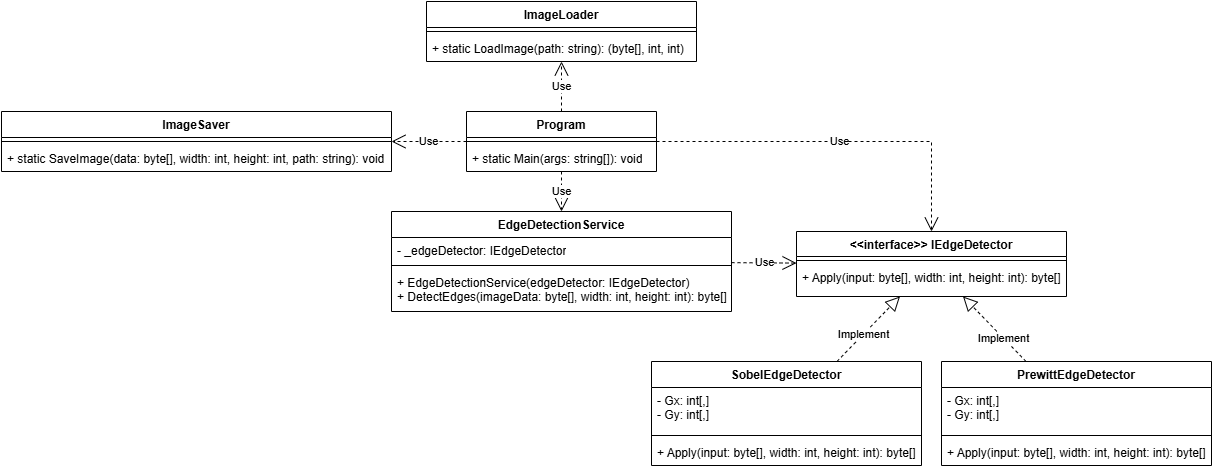

The diagram above was exported from draw.io. Its source (the exported page's mxGraphModel, read from the mxfile embedded in the PNG):
<mxGraphModel dx="1884" dy="1558" grid="1" gridSize="10" guides="1" tooltips="1" connect="1" arrows="1" fold="1" page="1" pageScale="1" pageWidth="850" pageHeight="1100" math="0" shadow="0">
  <root>
    <mxCell id="0" />
    <mxCell id="1" parent="0" />
    <mxCell id="A79jhgo63wWI0AuekGEN-1" value="Program" style="swimlane;fontStyle=1;align=center;verticalAlign=top;childLayout=stackLayout;horizontal=1;startSize=26;horizontalStack=0;resizeParent=1;resizeParentMax=0;resizeLast=0;collapsible=1;marginBottom=0;whiteSpace=wrap;html=1;" parent="1" vertex="1">
      <mxGeometry x="355" width="190" height="60" as="geometry">
        <mxRectangle x="340" y="340" width="90" height="30" as="alternateBounds" />
      </mxGeometry>
    </mxCell>
    <mxCell id="A79jhgo63wWI0AuekGEN-3" value="" style="line;strokeWidth=1;fillColor=none;align=left;verticalAlign=middle;spacingTop=-1;spacingLeft=3;spacingRight=3;rotatable=0;labelPosition=right;points=[];portConstraint=eastwest;strokeColor=inherit;" parent="A79jhgo63wWI0AuekGEN-1" vertex="1">
      <mxGeometry y="26" width="190" height="8" as="geometry" />
    </mxCell>
    <mxCell id="A79jhgo63wWI0AuekGEN-4" value="&lt;div&gt;&lt;div&gt;+ static Main(args: string[]): void&lt;/div&gt;&lt;/div&gt;&lt;div&gt;&lt;br&gt;&lt;/div&gt;" style="text;strokeColor=none;fillColor=none;align=left;verticalAlign=top;spacingLeft=4;spacingRight=4;overflow=hidden;rotatable=0;points=[[0,0.5],[1,0.5]];portConstraint=eastwest;whiteSpace=wrap;html=1;" parent="A79jhgo63wWI0AuekGEN-1" vertex="1">
      <mxGeometry y="34" width="190" height="26" as="geometry" />
    </mxCell>
    <mxCell id="A79jhgo63wWI0AuekGEN-29" value="ImageLoader" style="swimlane;fontStyle=1;align=center;verticalAlign=top;childLayout=stackLayout;horizontal=1;startSize=26;horizontalStack=0;resizeParent=1;resizeParentMax=0;resizeLast=0;collapsible=1;marginBottom=0;whiteSpace=wrap;html=1;" parent="1" vertex="1">
      <mxGeometry x="315" y="-110" width="270" height="60" as="geometry" />
    </mxCell>
    <mxCell id="A79jhgo63wWI0AuekGEN-31" value="" style="line;strokeWidth=1;fillColor=none;align=left;verticalAlign=middle;spacingTop=-1;spacingLeft=3;spacingRight=3;rotatable=0;labelPosition=right;points=[];portConstraint=eastwest;strokeColor=inherit;" parent="A79jhgo63wWI0AuekGEN-29" vertex="1">
      <mxGeometry y="26" width="270" height="8" as="geometry" />
    </mxCell>
    <mxCell id="A79jhgo63wWI0AuekGEN-32" value="&lt;div&gt;+ static LoadImage(&lt;span class=&quot;hljs-built_in&quot;&gt;path&lt;/span&gt;: &lt;span class=&quot;hljs-built_in&quot;&gt;string&lt;/span&gt;): (&lt;span class=&quot;hljs-built_in&quot;&gt;byte&lt;/span&gt;[], int, int)&lt;/div&gt;" style="text;strokeColor=none;fillColor=none;align=left;verticalAlign=top;spacingLeft=4;spacingRight=4;overflow=hidden;rotatable=0;points=[[0,0.5],[1,0.5]];portConstraint=eastwest;whiteSpace=wrap;html=1;" parent="A79jhgo63wWI0AuekGEN-29" vertex="1">
      <mxGeometry y="34" width="270" height="26" as="geometry" />
    </mxCell>
    <mxCell id="A79jhgo63wWI0AuekGEN-33" value="ImageSaver" style="swimlane;fontStyle=1;align=center;verticalAlign=top;childLayout=stackLayout;horizontal=1;startSize=26;horizontalStack=0;resizeParent=1;resizeParentMax=0;resizeLast=0;collapsible=1;marginBottom=0;whiteSpace=wrap;html=1;" parent="1" vertex="1">
      <mxGeometry x="-110" width="390" height="60" as="geometry" />
    </mxCell>
    <mxCell id="A79jhgo63wWI0AuekGEN-35" value="" style="line;strokeWidth=1;fillColor=none;align=left;verticalAlign=middle;spacingTop=-1;spacingLeft=3;spacingRight=3;rotatable=0;labelPosition=right;points=[];portConstraint=eastwest;strokeColor=inherit;" parent="A79jhgo63wWI0AuekGEN-33" vertex="1">
      <mxGeometry y="26" width="390" height="8" as="geometry" />
    </mxCell>
    <mxCell id="A79jhgo63wWI0AuekGEN-36" value="&lt;div&gt;+ &lt;span class=&quot;hljs-built_in&quot;&gt;static&lt;/span&gt; &lt;span class=&quot;hljs-title function_ invoke__&quot;&gt;SaveImage&lt;/span&gt;(&lt;span class=&quot;hljs-attr&quot;&gt;data&lt;/span&gt;: byte[], &lt;span class=&quot;hljs-attr&quot;&gt;width&lt;/span&gt;: &lt;span class=&quot;hljs-keyword&quot;&gt;int&lt;/span&gt;, &lt;span class=&quot;hljs-attr&quot;&gt;height&lt;/span&gt;: &lt;span class=&quot;hljs-keyword&quot;&gt;int&lt;/span&gt;, &lt;span class=&quot;hljs-attr&quot;&gt;path&lt;/span&gt;: &lt;span class=&quot;hljs-keyword&quot;&gt;string&lt;/span&gt;): &lt;span class=&quot;hljs-keyword&quot;&gt;void&lt;/span&gt;&lt;/div&gt;" style="text;strokeColor=none;fillColor=none;align=left;verticalAlign=top;spacingLeft=4;spacingRight=4;overflow=hidden;rotatable=0;points=[[0,0.5],[1,0.5]];portConstraint=eastwest;whiteSpace=wrap;html=1;" parent="A79jhgo63wWI0AuekGEN-33" vertex="1">
      <mxGeometry y="34" width="390" height="26" as="geometry" />
    </mxCell>
    <mxCell id="A79jhgo63wWI0AuekGEN-46" value="EdgeDetectionService" style="swimlane;fontStyle=1;align=center;verticalAlign=top;childLayout=stackLayout;horizontal=1;startSize=26;horizontalStack=0;resizeParent=1;resizeParentMax=0;resizeLast=0;collapsible=1;marginBottom=0;whiteSpace=wrap;html=1;" parent="1" vertex="1">
      <mxGeometry x="280" y="100" width="340" height="100" as="geometry" />
    </mxCell>
    <mxCell id="A79jhgo63wWI0AuekGEN-47" value="- _edgeDetector: IEdgeDetector" style="text;strokeColor=none;fillColor=none;align=left;verticalAlign=top;spacingLeft=4;spacingRight=4;overflow=hidden;rotatable=0;points=[[0,0.5],[1,0.5]];portConstraint=eastwest;whiteSpace=wrap;html=1;" parent="A79jhgo63wWI0AuekGEN-46" vertex="1">
      <mxGeometry y="26" width="340" height="24" as="geometry" />
    </mxCell>
    <mxCell id="A79jhgo63wWI0AuekGEN-48" value="" style="line;strokeWidth=1;fillColor=none;align=left;verticalAlign=middle;spacingTop=-1;spacingLeft=3;spacingRight=3;rotatable=0;labelPosition=right;points=[];portConstraint=eastwest;strokeColor=inherit;" parent="A79jhgo63wWI0AuekGEN-46" vertex="1">
      <mxGeometry y="50" width="340" height="8" as="geometry" />
    </mxCell>
    <mxCell id="A79jhgo63wWI0AuekGEN-49" value="&lt;div&gt;+&amp;nbsp;&lt;span class=&quot;hljs-built_in&quot;&gt;EdgeDetectionService&lt;/span&gt;(edgeDetector: IEdgeDetector)&lt;/div&gt;&lt;div&gt;+ &lt;span class=&quot;hljs-built_in&quot;&gt;DetectEdges&lt;/span&gt;(imageData: &lt;span class=&quot;hljs-type&quot;&gt;byte&lt;/span&gt;[], width: &lt;span class=&quot;hljs-type&quot;&gt;int&lt;/span&gt;, height: &lt;span class=&quot;hljs-type&quot;&gt;int&lt;/span&gt;): &lt;span class=&quot;hljs-type&quot;&gt;byte&lt;/span&gt;[]&lt;/div&gt;" style="text;strokeColor=none;fillColor=none;align=left;verticalAlign=top;spacingLeft=4;spacingRight=4;overflow=hidden;rotatable=0;points=[[0,0.5],[1,0.5]];portConstraint=eastwest;whiteSpace=wrap;html=1;" parent="A79jhgo63wWI0AuekGEN-46" vertex="1">
      <mxGeometry y="58" width="340" height="42" as="geometry" />
    </mxCell>
    <object label="&amp;lt;&amp;lt;interface&amp;gt;&amp;gt; IEdgeDetector" id="A79jhgo63wWI0AuekGEN-50">
      <mxCell style="swimlane;fontStyle=1;align=center;verticalAlign=top;childLayout=stackLayout;horizontal=1;startSize=25;horizontalStack=0;resizeParent=1;resizeParentMax=0;resizeLast=0;collapsible=1;marginBottom=0;whiteSpace=wrap;html=1;" parent="1" vertex="1">
        <mxGeometry x="685" y="120" width="270" height="65" as="geometry" />
      </mxCell>
    </object>
    <mxCell id="A79jhgo63wWI0AuekGEN-52" value="" style="line;strokeWidth=1;fillColor=none;align=left;verticalAlign=middle;spacingTop=-1;spacingLeft=3;spacingRight=3;rotatable=0;labelPosition=right;points=[];portConstraint=eastwest;strokeColor=inherit;" parent="A79jhgo63wWI0AuekGEN-50" vertex="1">
      <mxGeometry y="25" width="270" height="8" as="geometry" />
    </mxCell>
    <mxCell id="A79jhgo63wWI0AuekGEN-53" value="&lt;div&gt;+ Apply(&lt;span class=&quot;hljs-built_in&quot;&gt;input&lt;/span&gt;: &lt;span class=&quot;hljs-built_in&quot;&gt;byte&lt;/span&gt;[], width: int, height: int): &lt;span class=&quot;hljs-built_in&quot;&gt;byte&lt;/span&gt;[]&lt;/div&gt;" style="text;strokeColor=none;fillColor=none;align=left;verticalAlign=top;spacingLeft=4;spacingRight=4;overflow=hidden;rotatable=0;points=[[0,0.5],[1,0.5]];portConstraint=eastwest;whiteSpace=wrap;html=1;" parent="A79jhgo63wWI0AuekGEN-50" vertex="1">
      <mxGeometry y="33" width="270" height="32" as="geometry" />
    </mxCell>
    <mxCell id="A79jhgo63wWI0AuekGEN-54" value="Use" style="endArrow=open;endSize=12;dashed=1;html=1;rounded=0;" parent="1" source="A79jhgo63wWI0AuekGEN-1" target="A79jhgo63wWI0AuekGEN-46" edge="1">
      <mxGeometry width="160" relative="1" as="geometry">
        <mxPoint x="340" y="480" as="sourcePoint" />
        <mxPoint x="410" y="150" as="targetPoint" />
      </mxGeometry>
    </mxCell>
    <mxCell id="A79jhgo63wWI0AuekGEN-56" value="Use" style="endArrow=open;endSize=12;dashed=1;html=1;rounded=0;" parent="1" source="A79jhgo63wWI0AuekGEN-1" target="A79jhgo63wWI0AuekGEN-50" edge="1">
      <mxGeometry width="160" relative="1" as="geometry">
        <mxPoint x="240" y="265" as="sourcePoint" />
        <mxPoint x="500" y="445" as="targetPoint" />
        <Array as="points">
          <mxPoint x="820" y="30" />
        </Array>
      </mxGeometry>
    </mxCell>
    <mxCell id="A79jhgo63wWI0AuekGEN-57" value="" style="endArrow=block;dashed=1;endFill=0;endSize=12;html=1;rounded=0;" parent="1" source="A79jhgo63wWI0AuekGEN-65" target="A79jhgo63wWI0AuekGEN-50" edge="1">
      <mxGeometry width="160" relative="1" as="geometry">
        <mxPoint x="292.77730897009974" y="312.39" as="sourcePoint" />
        <mxPoint x="509.99512562814084" y="217.39" as="targetPoint" />
      </mxGeometry>
    </mxCell>
    <mxCell id="A79jhgo63wWI0AuekGEN-61" value="Implement" style="edgeLabel;html=1;align=center;verticalAlign=middle;resizable=0;points=[];" parent="A79jhgo63wWI0AuekGEN-57" vertex="1" connectable="0">
      <mxGeometry x="-0.15" relative="1" as="geometry">
        <mxPoint as="offset" />
      </mxGeometry>
    </mxCell>
    <mxCell id="A79jhgo63wWI0AuekGEN-58" value="" style="endArrow=block;dashed=1;endFill=0;endSize=12;html=1;rounded=0;" parent="1" source="A79jhgo63wWI0AuekGEN-69" target="A79jhgo63wWI0AuekGEN-50" edge="1">
      <mxGeometry width="160" relative="1" as="geometry">
        <mxPoint x="430.2761224489798" y="312.39" as="sourcePoint" />
        <mxPoint x="564.97" y="209.9974766355141" as="targetPoint" />
      </mxGeometry>
    </mxCell>
    <mxCell id="A79jhgo63wWI0AuekGEN-63" value="Implement" style="edgeLabel;html=1;align=center;verticalAlign=middle;resizable=0;points=[];" parent="A79jhgo63wWI0AuekGEN-58" vertex="1" connectable="0">
      <mxGeometry x="-0.2778" relative="1" as="geometry">
        <mxPoint as="offset" />
      </mxGeometry>
    </mxCell>
    <mxCell id="A79jhgo63wWI0AuekGEN-59" value="Use" style="endArrow=open;endSize=12;dashed=1;html=1;rounded=0;" parent="1" source="A79jhgo63wWI0AuekGEN-1" target="A79jhgo63wWI0AuekGEN-29" edge="1">
      <mxGeometry width="160" relative="1" as="geometry">
        <mxPoint x="340" y="345" as="sourcePoint" />
        <mxPoint x="500" y="345" as="targetPoint" />
        <Array as="points" />
      </mxGeometry>
    </mxCell>
    <mxCell id="A79jhgo63wWI0AuekGEN-60" value="Use" style="endArrow=open;endSize=12;dashed=1;html=1;rounded=0;" parent="1" source="A79jhgo63wWI0AuekGEN-1" target="A79jhgo63wWI0AuekGEN-33" edge="1">
      <mxGeometry width="160" relative="1" as="geometry">
        <mxPoint x="170" as="sourcePoint" />
        <mxPoint x="90" y="90" as="targetPoint" />
        <Array as="points" />
      </mxGeometry>
    </mxCell>
    <mxCell id="A79jhgo63wWI0AuekGEN-65" value="SobelEdgeDetector" style="swimlane;fontStyle=1;align=center;verticalAlign=top;childLayout=stackLayout;horizontal=1;startSize=26;horizontalStack=0;resizeParent=1;resizeParentMax=0;resizeLast=0;collapsible=1;marginBottom=0;whiteSpace=wrap;html=1;" parent="1" vertex="1">
      <mxGeometry x="540" y="250" width="270" height="104" as="geometry" />
    </mxCell>
    <mxCell id="A79jhgo63wWI0AuekGEN-66" value="- Gx: &lt;span class=&quot;hljs-type&quot;&gt;int&lt;/span&gt;[,]&lt;div&gt;- Gy: &lt;span class=&quot;hljs-type&quot;&gt;int&lt;/span&gt;[,]&lt;br&gt;&lt;div&gt;&lt;br&gt;&lt;/div&gt;&lt;/div&gt;" style="text;strokeColor=none;fillColor=none;align=left;verticalAlign=top;spacingLeft=4;spacingRight=4;overflow=hidden;rotatable=0;points=[[0,0.5],[1,0.5]];portConstraint=eastwest;whiteSpace=wrap;html=1;" parent="A79jhgo63wWI0AuekGEN-65" vertex="1">
      <mxGeometry y="26" width="270" height="44" as="geometry" />
    </mxCell>
    <mxCell id="A79jhgo63wWI0AuekGEN-67" value="" style="line;strokeWidth=1;fillColor=none;align=left;verticalAlign=middle;spacingTop=-1;spacingLeft=3;spacingRight=3;rotatable=0;labelPosition=right;points=[];portConstraint=eastwest;strokeColor=inherit;" parent="A79jhgo63wWI0AuekGEN-65" vertex="1">
      <mxGeometry y="70" width="270" height="8" as="geometry" />
    </mxCell>
    <mxCell id="A79jhgo63wWI0AuekGEN-68" value="+ &lt;span class=&quot;hljs-built_in&quot;&gt;Apply&lt;/span&gt;(input: &lt;span class=&quot;hljs-type&quot;&gt;byte&lt;/span&gt;[], width: &lt;span class=&quot;hljs-type&quot;&gt;int&lt;/span&gt;, height: &lt;span class=&quot;hljs-type&quot;&gt;int&lt;/span&gt;): &lt;span class=&quot;hljs-type&quot;&gt;byte&lt;/span&gt;[]" style="text;strokeColor=none;fillColor=none;align=left;verticalAlign=top;spacingLeft=4;spacingRight=4;overflow=hidden;rotatable=0;points=[[0,0.5],[1,0.5]];portConstraint=eastwest;whiteSpace=wrap;html=1;" parent="A79jhgo63wWI0AuekGEN-65" vertex="1">
      <mxGeometry y="78" width="270" height="26" as="geometry" />
    </mxCell>
    <mxCell id="A79jhgo63wWI0AuekGEN-69" value="PrewittEdgeDetector" style="swimlane;fontStyle=1;align=center;verticalAlign=top;childLayout=stackLayout;horizontal=1;startSize=26;horizontalStack=0;resizeParent=1;resizeParentMax=0;resizeLast=0;collapsible=1;marginBottom=0;whiteSpace=wrap;html=1;" parent="1" vertex="1">
      <mxGeometry x="830" y="250" width="270" height="104" as="geometry" />
    </mxCell>
    <mxCell id="A79jhgo63wWI0AuekGEN-70" value="- Gx: &lt;span class=&quot;hljs-type&quot;&gt;int&lt;/span&gt;[,]&lt;div&gt;- Gy: &lt;span class=&quot;hljs-type&quot;&gt;int&lt;/span&gt;[,]&lt;br&gt;&lt;div&gt;&lt;br&gt;&lt;/div&gt;&lt;/div&gt;" style="text;strokeColor=none;fillColor=none;align=left;verticalAlign=top;spacingLeft=4;spacingRight=4;overflow=hidden;rotatable=0;points=[[0,0.5],[1,0.5]];portConstraint=eastwest;whiteSpace=wrap;html=1;" parent="A79jhgo63wWI0AuekGEN-69" vertex="1">
      <mxGeometry y="26" width="270" height="44" as="geometry" />
    </mxCell>
    <mxCell id="A79jhgo63wWI0AuekGEN-71" value="" style="line;strokeWidth=1;fillColor=none;align=left;verticalAlign=middle;spacingTop=-1;spacingLeft=3;spacingRight=3;rotatable=0;labelPosition=right;points=[];portConstraint=eastwest;strokeColor=inherit;" parent="A79jhgo63wWI0AuekGEN-69" vertex="1">
      <mxGeometry y="70" width="270" height="8" as="geometry" />
    </mxCell>
    <mxCell id="A79jhgo63wWI0AuekGEN-72" value="+ &lt;span class=&quot;hljs-built_in&quot;&gt;Apply&lt;/span&gt;(input: &lt;span class=&quot;hljs-type&quot;&gt;byte&lt;/span&gt;[], width: &lt;span class=&quot;hljs-type&quot;&gt;int&lt;/span&gt;, height: &lt;span class=&quot;hljs-type&quot;&gt;int&lt;/span&gt;): &lt;span class=&quot;hljs-type&quot;&gt;byte&lt;/span&gt;[]" style="text;strokeColor=none;fillColor=none;align=left;verticalAlign=top;spacingLeft=4;spacingRight=4;overflow=hidden;rotatable=0;points=[[0,0.5],[1,0.5]];portConstraint=eastwest;whiteSpace=wrap;html=1;" parent="A79jhgo63wWI0AuekGEN-69" vertex="1">
      <mxGeometry y="78" width="270" height="26" as="geometry" />
    </mxCell>
    <mxCell id="A79jhgo63wWI0AuekGEN-77" value="Use" style="endArrow=open;endSize=12;dashed=1;html=1;rounded=0;" parent="1" source="A79jhgo63wWI0AuekGEN-46" target="A79jhgo63wWI0AuekGEN-50" edge="1">
      <mxGeometry width="160" relative="1" as="geometry">
        <mxPoint x="380" y="300" as="sourcePoint" />
        <mxPoint x="540" y="300" as="targetPoint" />
      </mxGeometry>
    </mxCell>
  </root>
</mxGraphModel>